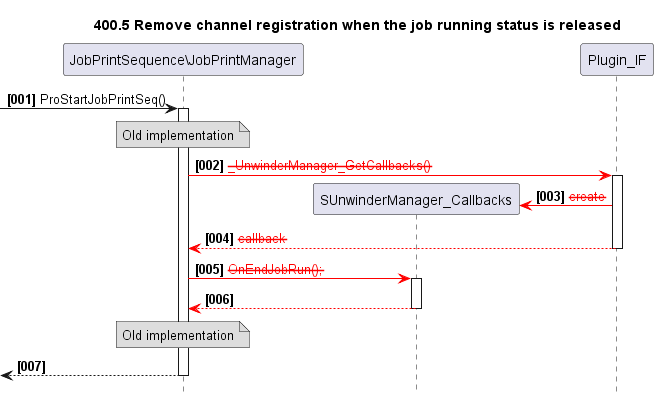

The diagram above was rendered by PlantUML. Its source (embedded in the PNG):
@startuml
skinparam noteBackgroundColor #DDDDDD
skinparam noteBorderColor #666666

autonumber "<b>[000]"
hide footbox
TITLE 400.5 Remove channel registration when the job running status is released

participant "JobPrintSequence\JobPrintManager" as proc
participant "SUnwinderManager_Callbacks" as cb
participant Plugin_IF as plugin
-> proc++: ProStartJobPrintSeq()
    NOTE over proc: Old implementation
    proc-[#red]>plugin++: <color red><strike>_UnwinderManager_GetCallbacks()
        create cb
        plugin-[#red]>cb: <color red><strike>create
    return <color red><strike>callback
    proc-[#red]>cb++: <color red><strike>OnEndJobRun();
    return
    NOTE over proc: Old implementation
return
@enduml